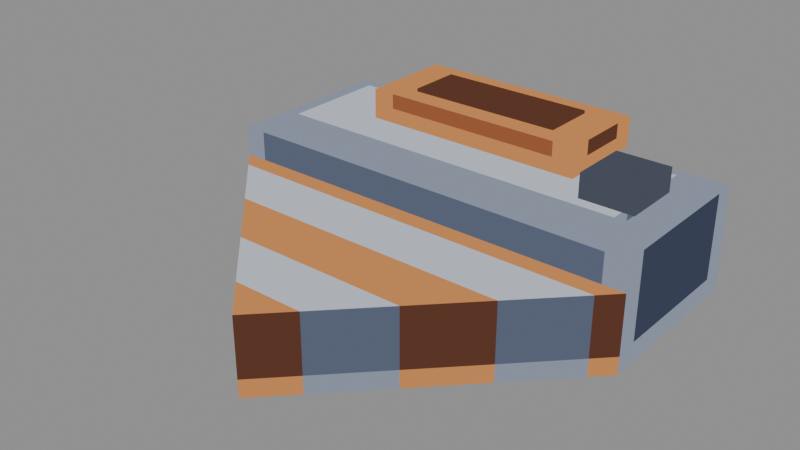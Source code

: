 # Source: miner-run-04.blend  (saved by Blender 5.2.44; exported with 4.5.12 LTS)
import bpy
from mathutils import Matrix  # noqa: F401  (used for matrix-valued properties, if any)

bpy.ops.wm.read_factory_settings(use_empty=True)
scene = bpy.context.scene
scene.name = 'Scene'

# ---- materials (node trees are filled in below, after node groups)
mat_pal_steel_2 = bpy.data.materials.new('pal-steel_2')
mat_pal_steel_1 = bpy.data.materials.new('pal-steel_1')
mat_pal_steel_0 = bpy.data.materials.new('pal-steel_0')
mat_pal_steel_3 = bpy.data.materials.new('pal-steel_3')
mat_pal_copper_2 = bpy.data.materials.new('pal-copper_2')
mat_pal_copper_1 = bpy.data.materials.new('pal-copper_1')
mat_pal_copper_0 = bpy.data.materials.new('pal-copper_0')
mat_pal_dim_1 = bpy.data.materials.new('pal-dim_1')

# ---- material node trees
mat_pal_steel_2.use_nodes = True; mat_pal_steel_2.node_tree.nodes.clear()
_N = mat_pal_steel_2.node_tree.nodes; _L = mat_pal_steel_2.node_tree.links
n0 = _N.new('ShaderNodeOutputMaterial'); n0.name = 'Material Output'; n0.location = (0, 0)
n1 = _N.new('ShaderNodeEmission'); n1.name = 'Emission'; n1.location = (0, 0)
n1.inputs[0].default_value = (0.2542, 0.2918, 0.3813, 1.0)
_L.new(n1.outputs[0], n0.inputs[0])
n0.is_active_output = True
mat_pal_steel_1.use_nodes = True; mat_pal_steel_1.node_tree.nodes.clear()
_N = mat_pal_steel_1.node_tree.nodes; _L = mat_pal_steel_1.node_tree.links
n0 = _N.new('ShaderNodeOutputMaterial'); n0.name = 'Material Output'; n0.location = (0, 0)
n1 = _N.new('ShaderNodeEmission'); n1.name = 'Emission'; n1.location = (0, 0)
n1.inputs[0].default_value = (0.1022, 0.1248, 0.1878, 1.0)
_L.new(n1.outputs[0], n0.inputs[0])
n0.is_active_output = True
mat_pal_steel_0.use_nodes = True; mat_pal_steel_0.node_tree.nodes.clear()
_N = mat_pal_steel_0.node_tree.nodes; _L = mat_pal_steel_0.node_tree.links
n0 = _N.new('ShaderNodeOutputMaterial'); n0.name = 'Material Output'; n0.location = (0, 0)
n1 = _N.new('ShaderNodeEmission'); n1.name = 'Emission'; n1.location = (0, 0)
n1.inputs[0].default_value = (0.04519, 0.05448, 0.09306, 1.0)
_L.new(n1.outputs[0], n0.inputs[0])
n0.is_active_output = True
mat_pal_steel_3.use_nodes = True; mat_pal_steel_3.node_tree.nodes.clear()
_N = mat_pal_steel_3.node_tree.nodes; _L = mat_pal_steel_3.node_tree.links
n0 = _N.new('ShaderNodeOutputMaterial'); n0.name = 'Material Output'; n0.location = (0, 0)
n1 = _N.new('ShaderNodeEmission'); n1.name = 'Emission'; n1.location = (0, 0)
n1.inputs[0].default_value = (0.5271, 0.5711, 0.6584, 1.0)
_L.new(n1.outputs[0], n0.inputs[0])
n0.is_active_output = True
mat_pal_copper_2.use_nodes = True; mat_pal_copper_2.node_tree.nodes.clear()
_N = mat_pal_copper_2.node_tree.nodes; _L = mat_pal_copper_2.node_tree.links
n0 = _N.new('ShaderNodeOutputMaterial'); n0.name = 'Material Output'; n0.location = (0, 0)
n1 = _N.new('ShaderNodeEmission'); n1.name = 'Emission'; n1.location = (0, 0)
n1.inputs[0].default_value = (0.6308, 0.2542, 0.08438, 1.0)
_L.new(n1.outputs[0], n0.inputs[0])
n0.is_active_output = True
mat_pal_copper_1.use_nodes = True; mat_pal_copper_1.node_tree.nodes.clear()
_N = mat_pal_copper_1.node_tree.nodes; _L = mat_pal_copper_1.node_tree.links
n0 = _N.new('ShaderNodeOutputMaterial'); n0.name = 'Material Output'; n0.location = (0, 0)
n1 = _N.new('ShaderNodeEmission'); n1.name = 'Emission'; n1.location = (0, 0)
n1.inputs[0].default_value = (0.3231, 0.1046, 0.04231, 1.0)
_L.new(n1.outputs[0], n0.inputs[0])
n0.is_active_output = True
mat_pal_copper_0.use_nodes = True; mat_pal_copper_0.node_tree.nodes.clear()
_N = mat_pal_copper_0.node_tree.nodes; _L = mat_pal_copper_0.node_tree.links
n0 = _N.new('ShaderNodeOutputMaterial'); n0.name = 'Material Output'; n0.location = (0, 0)
n1 = _N.new('ShaderNodeEmission'); n1.name = 'Emission'; n1.location = (0, 0)
n1.inputs[0].default_value = (0.1119, 0.04231, 0.02519, 1.0)
_L.new(n1.outputs[0], n0.inputs[0])
n0.is_active_output = True
mat_pal_dim_1.use_nodes = True; mat_pal_dim_1.node_tree.nodes.clear()
_N = mat_pal_dim_1.node_tree.nodes; _L = mat_pal_dim_1.node_tree.links
n0 = _N.new('ShaderNodeOutputMaterial'); n0.name = 'Material Output'; n0.location = (0, 0)
n1 = _N.new('ShaderNodeEmission'); n1.name = 'Emission'; n1.location = (0, 0)
n1.inputs[0].default_value = (0.06848, 0.07819, 0.107, 1.0)
_L.new(n1.outputs[0], n0.inputs[0])
n0.is_active_output = True

# ---- meshes
me_body = bpy.data.meshes.new('body')
me_body.from_pydata([(-0.72, -0.18, 0.36), (0.72, -0.18, 0.36), (0.72, 0.42, 0.36), (-0.72, 0.42, 0.36), (-0.72, -0.18, 0.0), (-0.645, -0.18, 0.0), (-0.645, -0.18, 0.07), (-0.72, -0.18, 0.07), (-0.72, -0.18, 0.07), (-0.645, -0.18, 0.07), (-0.645, -0.18, 0.36), (-0.72, -0.18, 0.36), (-0.645, -0.18, 0.0), (0.645, -0.18, 0.0), (0.645, -0.18, 0.07), (-0.645, -0.18, 0.07), (-0.645, -0.18, 0.07), (0.645, -0.18, 0.07), (0.645, -0.18, 0.36), (-0.645, -0.18, 0.36), (0.645, -0.18, 0.0), (0.72, -0.18, 0.0), (0.72, -0.18, 0.07), (0.645, -0.18, 0.07), (0.645, -0.18, 0.07), (0.72, -0.18, 0.07), (0.72, -0.18, 0.36), (0.645, -0.18, 0.36), (0.72, -0.18, 0.0), (0.72, -0.105, 0.0), (0.72, -0.105, 0.07), (0.72, -0.18, 0.07), (0.72, -0.18, 0.07), (0.72, -0.105, 0.07), (0.72, -0.105, 0.36), (0.72, -0.18, 0.36), (0.72, -0.105, 0.0), (0.72, 0.345, 0.0), (0.72, 0.345, 0.07), (0.72, -0.105, 0.07), (0.72, -0.105, 0.07), (0.72, 0.345, 0.07), (0.72, 0.345, 0.36), (0.72, -0.105, 0.36), (0.72, 0.345, 0.0), (0.72, 0.42, 0.0), (0.72, 0.42, 0.07), (0.72, 0.345, 0.07), (0.72, 0.345, 0.07), (0.72, 0.42, 0.07), (0.72, 0.42, 0.36), (0.72, 0.345, 0.36), (0.72, 0.42, 0.0), (0.645, 0.42, 0.0), (0.645, 0.42, 0.07), (0.72, 0.42, 0.07), (0.72, 0.42, 0.07), (0.645, 0.42, 0.07), (0.645, 0.42, 0.36), (0.72, 0.42, 0.36), (0.645, 0.42, 0.0), (-0.645, 0.42, 0.0), (-0.645, 0.42, 0.07), (0.645, 0.42, 0.07), (0.645, 0.42, 0.07), (-0.645, 0.42, 0.07), (-0.645, 0.42, 0.36), (0.645, 0.42, 0.36), (-0.645, 0.42, 0.0), (-0.72, 0.42, 0.0), (-0.72, 0.42, 0.07), (-0.645, 0.42, 0.07), (-0.645, 0.42, 0.07), (-0.72, 0.42, 0.07), (-0.72, 0.42, 0.36), (-0.645, 0.42, 0.36), (-0.72, 0.42, 0.0), (-0.72, 0.345, 0.0), (-0.72, 0.345, 0.07), (-0.72, 0.42, 0.07), (-0.72, 0.42, 0.07), (-0.72, 0.345, 0.07), (-0.72, 0.345, 0.36), (-0.72, 0.42, 0.36), (-0.72, 0.345, 0.0), (-0.72, -0.105, 0.0), (-0.72, -0.105, 0.07), (-0.72, 0.345, 0.07), (-0.72, 0.345, 0.07), (-0.72, -0.105, 0.07), (-0.72, -0.105, 0.36), (-0.72, 0.345, 0.36), (-0.72, -0.105, 0.0), (-0.72, -0.18, 0.0), (-0.72, -0.18, 0.07), (-0.72, -0.105, 0.07), (-0.72, -0.105, 0.07), (-0.72, -0.18, 0.07), (-0.72, -0.18, 0.36), (-0.72, -0.105, 0.36)], [], [(0, 1, 2, 3), (4, 5, 6, 7), (8, 11, 10, 9), (12, 13, 14, 15), (16, 17, 18, 19), (20, 21, 22, 23), (24, 27, 26, 25), (28, 31, 30, 29), (32, 33, 34, 35), (36, 37, 38, 39), (40, 43, 42, 41), (44, 45, 46, 47), (48, 49, 50, 51), (52, 53, 54, 55), (56, 59, 58, 57), (60, 61, 62, 63), (64, 67, 66, 65), (68, 69, 70, 71), (72, 75, 74, 73), (76, 77, 78, 79), (80, 81, 82, 83), (84, 85, 86, 87), (88, 91, 90, 89), (92, 95, 94, 93), (96, 97, 98, 99)])
me_body.polygons.foreach_set('material_index', [0, 0, 0, 0, 1, 0, 0, 0, 0, 0, 2, 0, 0, 0, 0, 0, 2, 0, 0, 0, 0, 0, 1, 0, 0])
me_body.materials.append(mat_pal_steel_2)
me_body.materials.append(mat_pal_steel_1)
me_body.materials.append(mat_pal_steel_0)
me_body.update()
me_body_top = bpy.data.meshes.new('body-top')
me_body_top.from_pydata([(-0.6, -0.06, 0.4), (0.6, -0.06, 0.4), (0.6, 0.3, 0.4), (-0.6, 0.3, 0.4), (-0.6, -0.06, 0.36), (-0.525, -0.06, 0.36), (-0.525, -0.06, 0.4), (-0.6, -0.06, 0.4), (-0.525, -0.06, 0.36), (0.525, -0.06, 0.36), (0.525, -0.06, 0.4), (-0.525, -0.06, 0.4), (0.525, -0.06, 0.36), (0.6, -0.06, 0.36), (0.6, -0.06, 0.4), (0.525, -0.06, 0.4), (0.6, -0.06, 0.36), (0.6, 0.015, 0.36), (0.6, 0.015, 0.4), (0.6, -0.06, 0.4), (0.6, 0.015, 0.36), (0.6, 0.225, 0.36), (0.6, 0.225, 0.4), (0.6, 0.015, 0.4), (0.6, 0.225, 0.36), (0.6, 0.3, 0.36), (0.6, 0.3, 0.4), (0.6, 0.225, 0.4), (0.6, 0.3, 0.36), (0.525, 0.3, 0.36), (0.525, 0.3, 0.4), (0.6, 0.3, 0.4), (0.525, 0.3, 0.36), (-0.525, 0.3, 0.36), (-0.525, 0.3, 0.4), (0.525, 0.3, 0.4), (-0.525, 0.3, 0.36), (-0.6, 0.3, 0.36), (-0.6, 0.3, 0.4), (-0.525, 0.3, 0.4), (-0.6, 0.3, 0.36), (-0.6, 0.225, 0.36), (-0.6, 0.225, 0.4), (-0.6, 0.3, 0.4), (-0.6, 0.225, 0.36), (-0.6, 0.015, 0.36), (-0.6, 0.015, 0.4), (-0.6, 0.225, 0.4), (-0.6, 0.015, 0.36), (-0.6, -0.06, 0.36), (-0.6, -0.06, 0.4), (-0.6, 0.015, 0.4)], [], [(0, 1, 2, 3), (4, 5, 6, 7), (8, 9, 10, 11), (12, 13, 14, 15), (16, 17, 18, 19), (20, 21, 22, 23), (24, 25, 26, 27), (28, 29, 30, 31), (32, 33, 34, 35), (36, 37, 38, 39), (40, 41, 42, 43), (44, 45, 46, 47), (48, 49, 50, 51)])
me_body_top.polygons.foreach_set('material_index', [0, 1, 1, 1, 1, 2, 1, 1, 2, 1, 1, 1, 1])
me_body_top.materials.append(mat_pal_steel_3)
me_body_top.materials.append(mat_pal_steel_2)
me_body_top.materials.append(mat_pal_steel_1)
me_body_top.update()
me_hopper = bpy.data.meshes.new('hopper')
me_hopper.from_pydata([(-0.38, 0.08, 0.5), (0.38, 0.08, 0.5), (0.38, 0.4, 0.5), (-0.38, 0.4, 0.5), (-0.38, 0.08, 0.4), (-0.305, 0.08, 0.4), (-0.305, 0.08, 0.45), (-0.38, 0.08, 0.45), (-0.38, 0.08, 0.45), (-0.305, 0.08, 0.45), (-0.305, 0.08, 0.5), (-0.38, 0.08, 0.5), (-0.305, 0.08, 0.4), (0.305, 0.08, 0.4), (0.305, 0.08, 0.45), (-0.305, 0.08, 0.45), (-0.305, 0.08, 0.45), (0.305, 0.08, 0.45), (0.305, 0.08, 0.5), (-0.305, 0.08, 0.5), (0.305, 0.08, 0.4), (0.38, 0.08, 0.4), (0.38, 0.08, 0.45), (0.305, 0.08, 0.45), (0.305, 0.08, 0.45), (0.38, 0.08, 0.45), (0.38, 0.08, 0.5), (0.305, 0.08, 0.5), (0.38, 0.08, 0.4), (0.38, 0.155, 0.4), (0.38, 0.155, 0.45), (0.38, 0.08, 0.45), (0.38, 0.08, 0.45), (0.38, 0.155, 0.45), (0.38, 0.155, 0.5), (0.38, 0.08, 0.5), (0.38, 0.155, 0.4), (0.38, 0.325, 0.4), (0.38, 0.325, 0.45), (0.38, 0.155, 0.45), (0.38, 0.155, 0.45), (0.38, 0.325, 0.45), (0.38, 0.325, 0.5), (0.38, 0.155, 0.5), (0.38, 0.325, 0.4), (0.38, 0.4, 0.4), (0.38, 0.4, 0.45), (0.38, 0.325, 0.45), (0.38, 0.325, 0.45), (0.38, 0.4, 0.45), (0.38, 0.4, 0.5), (0.38, 0.325, 0.5), (0.38, 0.4, 0.4), (0.305, 0.4, 0.4), (0.305, 0.4, 0.45), (0.38, 0.4, 0.45), (0.38, 0.4, 0.45), (0.305, 0.4, 0.45), (0.305, 0.4, 0.5), (0.38, 0.4, 0.5), (0.305, 0.4, 0.4), (-0.305, 0.4, 0.4), (-0.305, 0.4, 0.45), (0.305, 0.4, 0.45), (0.305, 0.4, 0.45), (-0.305, 0.4, 0.45), (-0.305, 0.4, 0.5), (0.305, 0.4, 0.5), (-0.305, 0.4, 0.4), (-0.38, 0.4, 0.4), (-0.38, 0.4, 0.45), (-0.305, 0.4, 0.45), (-0.305, 0.4, 0.45), (-0.38, 0.4, 0.45), (-0.38, 0.4, 0.5), (-0.305, 0.4, 0.5), (-0.38, 0.4, 0.4), (-0.38, 0.325, 0.4), (-0.38, 0.325, 0.45), (-0.38, 0.4, 0.45), (-0.38, 0.4, 0.45), (-0.38, 0.325, 0.45), (-0.38, 0.325, 0.5), (-0.38, 0.4, 0.5), (-0.38, 0.325, 0.4), (-0.38, 0.155, 0.4), (-0.38, 0.155, 0.45), (-0.38, 0.325, 0.45), (-0.38, 0.325, 0.45), (-0.38, 0.155, 0.45), (-0.38, 0.155, 0.5), (-0.38, 0.325, 0.5), (-0.38, 0.155, 0.4), (-0.38, 0.08, 0.4), (-0.38, 0.08, 0.45), (-0.38, 0.155, 0.45), (-0.38, 0.155, 0.45), (-0.38, 0.08, 0.45), (-0.38, 0.08, 0.5), (-0.38, 0.155, 0.5)], [], [(0, 1, 2, 3), (4, 5, 6, 7), (8, 9, 10, 11), (12, 15, 14, 13), (16, 17, 18, 19), (20, 21, 22, 23), (24, 25, 26, 27), (28, 29, 30, 31), (32, 33, 34, 35), (36, 37, 38, 39), (40, 41, 42, 43), (44, 45, 46, 47), (48, 49, 50, 51), (52, 53, 54, 55), (56, 57, 58, 59), (60, 63, 62, 61), (64, 67, 66, 65), (68, 69, 70, 71), (72, 73, 74, 75), (76, 77, 78, 79), (80, 81, 82, 83), (84, 85, 86, 87), (88, 89, 90, 91), (92, 93, 94, 95), (96, 97, 98, 99)])
me_hopper.polygons.foreach_set('material_index', [0, 0, 0, 0, 1, 0, 0, 0, 0, 0, 2, 0, 0, 0, 0, 0, 2, 0, 0, 0, 0, 0, 1, 0, 0])
me_hopper.materials.append(mat_pal_copper_2)
me_hopper.materials.append(mat_pal_copper_1)
me_hopper.materials.append(mat_pal_copper_0)
me_hopper.update()
me_hopper_in = bpy.data.meshes.new('hopper-in')
me_hopper_in.from_pydata([(-0.26, 0.15, 0.51), (0.26, 0.15, 0.51), (0.26, 0.33, 0.51), (-0.26, 0.33, 0.51), (-0.26, 0.15, 0.5), (0.26, 0.15, 0.5), (0.26, 0.15, 0.51), (-0.26, 0.15, 0.51), (0.26, 0.15, 0.5), (0.26, 0.33, 0.5), (0.26, 0.33, 0.51), (0.26, 0.15, 0.51), (0.26, 0.33, 0.5), (-0.26, 0.33, 0.5), (-0.26, 0.33, 0.51), (0.26, 0.33, 0.51), (-0.26, 0.33, 0.5), (-0.26, 0.15, 0.5), (-0.26, 0.15, 0.51), (-0.26, 0.33, 0.51)], [], [(0, 1, 2, 3), (4, 5, 6, 7), (8, 9, 10, 11), (12, 13, 14, 15), (16, 17, 18, 19)])
me_hopper_in.materials.append(mat_pal_copper_0)
me_hopper_in.update()
me_lamp = bpy.data.meshes.new('lamp')
me_lamp.from_pydata([(0.46, -0.02, 0.48), (0.64, -0.02, 0.48), (0.64, 0.18, 0.48), (0.46, 0.18, 0.48), (0.46, -0.02, 0.4), (0.64, -0.02, 0.4), (0.64, -0.02, 0.48), (0.46, -0.02, 0.48), (0.64, -0.02, 0.4), (0.64, 0.18, 0.4), (0.64, 0.18, 0.48), (0.64, -0.02, 0.48), (0.64, 0.18, 0.4), (0.46, 0.18, 0.4), (0.46, 0.18, 0.48), (0.64, 0.18, 0.48), (0.46, 0.18, 0.4), (0.46, -0.02, 0.4), (0.46, -0.02, 0.48), (0.46, 0.18, 0.48)], [], [(0, 1, 2, 3), (4, 5, 6, 7), (8, 9, 10, 11), (12, 13, 14, 15), (16, 17, 18, 19)])
me_lamp.materials.append(mat_pal_dim_1)
me_lamp.update()
me_drill__2 = bpy.data.meshes.new('drill--2')
me_drill__2.from_pydata([(-0.66, -0.2417, 0.26), (0.66, -0.2417, 0.26), (0.72, -0.18, 0.26), (-0.72, -0.18, 0.26), (-0.66, -0.2417, 0.0), (0.66, -0.2417, 0.0), (0.66, -0.2417, 0.06), (-0.66, -0.2417, 0.06), (-0.66, -0.2417, 0.06), (0.66, -0.2417, 0.06), (0.66, -0.2417, 0.26), (-0.66, -0.2417, 0.26), (0.66, -0.2417, 0.0), (0.72, -0.18, 0.0), (0.72, -0.18, 0.06), (0.66, -0.2417, 0.06), (0.66, -0.2417, 0.06), (0.72, -0.18, 0.06), (0.72, -0.18, 0.26), (0.66, -0.2417, 0.26), (0.72, -0.18, 0.0), (-0.72, -0.18, 0.0), (-0.72, -0.18, 0.06), (0.72, -0.18, 0.06), (0.72, -0.18, 0.06), (-0.72, -0.18, 0.06), (-0.72, -0.18, 0.26), (0.72, -0.18, 0.26), (-0.72, -0.18, 0.0), (-0.66, -0.2417, 0.0), (-0.66, -0.2417, 0.06), (-0.72, -0.18, 0.06), (-0.72, -0.18, 0.06), (-0.66, -0.2417, 0.06), (-0.66, -0.2417, 0.26), (-0.72, -0.18, 0.26)], [], [(0, 1, 2, 3), (4, 5, 6, 7), (8, 9, 10, 11), (12, 13, 14, 15), (16, 19, 18, 17), (20, 21, 22, 23), (24, 27, 26, 25), (28, 29, 30, 31), (32, 35, 34, 33)])
me_drill__2.polygons.foreach_set('material_index', [0, 0, 1, 0, 2, 0, 2, 0, 0])
me_drill__2.materials.append(mat_pal_copper_2)
me_drill__2.materials.append(mat_pal_copper_1)
me_drill__2.materials.append(mat_pal_copper_0)
me_drill__2.update()
me_drill__1 = bpy.data.meshes.new('drill--1')
me_drill__1.from_pydata([(-0.48, -0.4267, 0.26), (0.48, -0.4267, 0.26), (0.66, -0.2417, 0.26), (-0.66, -0.2417, 0.26), (-0.48, -0.4267, 0.0), (0.48, -0.4267, 0.0), (0.48, -0.4267, 0.06), (-0.48, -0.4267, 0.06), (-0.48, -0.4267, 0.06), (0.48, -0.4267, 0.06), (0.48, -0.4267, 0.26), (-0.48, -0.4267, 0.26), (0.48, -0.4267, 0.0), (0.66, -0.2417, 0.0), (0.66, -0.2417, 0.06), (0.48, -0.4267, 0.06), (0.48, -0.4267, 0.06), (0.66, -0.2417, 0.06), (0.66, -0.2417, 0.26), (0.48, -0.4267, 0.26), (0.66, -0.2417, 0.0), (-0.66, -0.2417, 0.0), (-0.66, -0.2417, 0.06), (0.66, -0.2417, 0.06), (0.66, -0.2417, 0.06), (-0.66, -0.2417, 0.06), (-0.66, -0.2417, 0.26), (0.66, -0.2417, 0.26), (-0.66, -0.2417, 0.0), (-0.48, -0.4267, 0.0), (-0.48, -0.4267, 0.06), (-0.66, -0.2417, 0.06), (-0.66, -0.2417, 0.06), (-0.48, -0.4267, 0.06), (-0.48, -0.4267, 0.26), (-0.66, -0.2417, 0.26)], [], [(0, 1, 2, 3), (4, 5, 6, 7), (8, 11, 10, 9), (12, 15, 14, 13), (16, 17, 18, 19), (20, 21, 22, 23), (24, 25, 26, 27), (28, 31, 30, 29), (32, 33, 34, 35)])
me_drill__1.polygons.foreach_set('material_index', [0, 1, 1, 1, 2, 1, 2, 1, 0])
me_drill__1.materials.append(mat_pal_steel_3)
me_drill__1.materials.append(mat_pal_steel_2)
me_drill__1.materials.append(mat_pal_steel_1)
me_drill__1.update()
me_drill_0 = bpy.data.meshes.new('drill-0')
me_drill_0.from_pydata([(-0.3, -0.6117, 0.26), (0.3, -0.6117, 0.26), (0.48, -0.4267, 0.26), (-0.48, -0.4267, 0.26), (-0.3, -0.6117, 0.0), (0.3, -0.6117, 0.0), (0.3, -0.6117, 0.06), (-0.3, -0.6117, 0.06), (-0.3, -0.6117, 0.06), (0.3, -0.6117, 0.06), (0.3, -0.6117, 0.26), (-0.3, -0.6117, 0.26), (0.3, -0.6117, 0.0), (0.48, -0.4267, 0.0), (0.48, -0.4267, 0.06), (0.3, -0.6117, 0.06), (0.3, -0.6117, 0.06), (0.48, -0.4267, 0.06), (0.48, -0.4267, 0.26), (0.3, -0.6117, 0.26), (0.48, -0.4267, 0.0), (-0.48, -0.4267, 0.0), (-0.48, -0.4267, 0.06), (0.48, -0.4267, 0.06), (0.48, -0.4267, 0.06), (-0.48, -0.4267, 0.06), (-0.48, -0.4267, 0.26), (0.48, -0.4267, 0.26), (-0.48, -0.4267, 0.0), (-0.3, -0.6117, 0.0), (-0.3, -0.6117, 0.06), (-0.48, -0.4267, 0.06), (-0.48, -0.4267, 0.06), (-0.3, -0.6117, 0.06), (-0.3, -0.6117, 0.26), (-0.48, -0.4267, 0.26)], [], [(0, 3, 2, 1), (4, 5, 6, 7), (8, 9, 10, 11), (12, 15, 14, 13), (16, 19, 18, 17), (20, 21, 22, 23), (24, 25, 26, 27), (28, 31, 30, 29), (32, 35, 34, 33)])
me_drill_0.polygons.foreach_set('material_index', [0, 0, 1, 0, 2, 0, 2, 0, 0])
me_drill_0.materials.append(mat_pal_copper_2)
me_drill_0.materials.append(mat_pal_copper_1)
me_drill_0.materials.append(mat_pal_copper_0)
me_drill_0.update()
me_drill_1 = bpy.data.meshes.new('drill-1')
me_drill_1.from_pydata([(-0.12, -0.7967, 0.26), (0.12, -0.7967, 0.26), (0.3, -0.6117, 0.26), (-0.3, -0.6117, 0.26), (-0.12, -0.7967, 0.0), (0.12, -0.7967, 0.0), (0.12, -0.7967, 0.06), (-0.12, -0.7967, 0.06), (-0.12, -0.7967, 0.06), (0.12, -0.7967, 0.06), (0.12, -0.7967, 0.26), (-0.12, -0.7967, 0.26), (0.12, -0.7967, 0.0), (0.3, -0.6117, 0.0), (0.3, -0.6117, 0.06), (0.12, -0.7967, 0.06), (0.12, -0.7967, 0.06), (0.3, -0.6117, 0.06), (0.3, -0.6117, 0.26), (0.12, -0.7967, 0.26), (0.3, -0.6117, 0.0), (-0.3, -0.6117, 0.0), (-0.3, -0.6117, 0.06), (0.3, -0.6117, 0.06), (0.3, -0.6117, 0.06), (-0.3, -0.6117, 0.06), (-0.3, -0.6117, 0.26), (0.3, -0.6117, 0.26), (-0.3, -0.6117, 0.0), (-0.12, -0.7967, 0.0), (-0.12, -0.7967, 0.06), (-0.3, -0.6117, 0.06), (-0.3, -0.6117, 0.06), (-0.12, -0.7967, 0.06), (-0.12, -0.7967, 0.26), (-0.3, -0.6117, 0.26)], [], [(0, 1, 2, 3), (4, 5, 6, 7), (8, 9, 10, 11), (12, 15, 14, 13), (16, 19, 18, 17), (20, 21, 22, 23), (24, 25, 26, 27), (28, 29, 30, 31), (32, 35, 34, 33)])
me_drill_1.polygons.foreach_set('material_index', [0, 1, 1, 1, 2, 1, 2, 1, 0])
me_drill_1.materials.append(mat_pal_steel_3)
me_drill_1.materials.append(mat_pal_steel_2)
me_drill_1.materials.append(mat_pal_steel_1)
me_drill_1.update()
me_drill_2 = bpy.data.meshes.new('drill-2')
me_drill_2.from_pydata([(0.0, -0.92, 0.26), (0.12, -0.7967, 0.26), (-0.12, -0.7967, 0.26), (0.0, -0.92, 0.0), (0.12, -0.7967, 0.0), (0.12, -0.7967, 0.06), (0.0, -0.92, 0.06), (0.0, -0.92, 0.06), (0.12, -0.7967, 0.06), (0.12, -0.7967, 0.26), (0.0, -0.92, 0.26), (0.12, -0.7967, 0.0), (-0.12, -0.7967, 0.0), (-0.12, -0.7967, 0.06), (0.12, -0.7967, 0.06), (0.12, -0.7967, 0.06), (-0.12, -0.7967, 0.06), (-0.12, -0.7967, 0.26), (0.12, -0.7967, 0.26), (-0.12, -0.7967, 0.0), (0.0, -0.92, 0.0), (0.0, -0.92, 0.06), (-0.12, -0.7967, 0.06), (-0.12, -0.7967, 0.06), (0.0, -0.92, 0.06), (0.0, -0.92, 0.26), (-0.12, -0.7967, 0.26)], [], [(0, 1, 2), (3, 4, 5, 6), (7, 8, 9, 10), (11, 14, 13, 12), (15, 18, 17, 16), (19, 20, 21, 22), (23, 24, 25, 26)])
me_drill_2.polygons.foreach_set('material_index', [0, 0, 1, 0, 1, 0, 0])
me_drill_2.materials.append(mat_pal_copper_2)
me_drill_2.materials.append(mat_pal_copper_0)
me_drill_2.update()

# ---- objects
ob_body = bpy.data.objects.new('body', me_body)
ob_body_top = bpy.data.objects.new('body-top', me_body_top)
ob_hopper = bpy.data.objects.new('hopper', me_hopper)
ob_hopper_in = bpy.data.objects.new('hopper-in', me_hopper_in)
ob_lamp = bpy.data.objects.new('lamp', me_lamp)
ob_drill__2 = bpy.data.objects.new('drill--2', me_drill__2)
ob_drill__1 = bpy.data.objects.new('drill--1', me_drill__1)
ob_drill_0 = bpy.data.objects.new('drill-0', me_drill_0)
ob_drill_1 = bpy.data.objects.new('drill-1', me_drill_1)
ob_drill_2 = bpy.data.objects.new('drill-2', me_drill_2)

# ---- transforms, parenting, visibility, modifiers, constraints
ob_body.location = (0.0, 0.0, 0.0)
ob_body_top.location = (0.0, 0.0, 0.0)
ob_hopper.location = (0.0, 0.0, 0.0)
ob_hopper_in.location = (0.0, 0.0, 0.0)
ob_lamp.location = (0.0, 0.0, 0.0)
ob_drill__2.location = (0.0, 0.0, 0.0)
ob_drill__1.location = (0.0, 0.0, 0.0)
ob_drill_0.location = (0.0, 0.0, 0.0)
ob_drill_1.location = (0.0, 0.0, 0.0)
ob_drill_2.location = (0.0, 0.0, 0.0)

# ---- collection membership
scene.collection.objects.link(ob_body)
scene.collection.objects.link(ob_body_top)
scene.collection.objects.link(ob_hopper)
scene.collection.objects.link(ob_hopper_in)
scene.collection.objects.link(ob_lamp)
scene.collection.objects.link(ob_drill__2)
scene.collection.objects.link(ob_drill__1)
scene.collection.objects.link(ob_drill_0)
scene.collection.objects.link(ob_drill_1)
scene.collection.objects.link(ob_drill_2)

# ---- scene / render settings (as saved in the file)
scene.frame_start = 1; scene.frame_end = 250; scene.frame_set(1)
scene.render.engine = 'BLENDER_EEVEE_NEXT'
scene.render.bake_bias = 0.0
scene.render.bake_samples = 0
scene.render.compositor_device = 'GPU'
scene.eevee.use_volume_custom_range = False
scene.eevee.fast_gi_thickness_near = 0.1
scene.eevee.fast_gi_thickness_far = 0.0
scene.eevee.ray_tracing_options.screen_trace_thickness = 0.1
bpy.context.view_layer.update()

# ---- added for rendering (the .blend has no active camera and no usable light): camera, sun + grey world if the file has none
cam_auto = bpy.data.cameras.new('AutoCamera')
cam_auto.lens = 50.0
cam_auto.sensor_width = 36.0
cam_auto.clip_end = 1000.0
ob_auto_camera = bpy.data.objects.new('AutoCamera', cam_auto)
scene.collection.objects.link(ob_auto_camera)
ob_auto_camera.location = (1.88012, -2.50614, 1.7591)
ob_auto_camera.rotation_euler = (1.09748, -7.21219e-08, 0.694738)
scene.camera = ob_auto_camera
light_auto_sun = bpy.data.lights.new('AutoSun', 'SUN')
light_auto_sun.energy = 3.0
light_auto_sun.angle = 0.0523599
ob_auto_sun = bpy.data.objects.new('AutoSun', light_auto_sun)
scene.collection.objects.link(ob_auto_sun)
ob_auto_sun.rotation_euler = (0.872665, 0.174533, 0.523599)
if scene.world is None:
    world_auto = bpy.data.worlds.new('AutoWorld')
    world_auto.color = (0.3, 0.3, 0.3)
    scene.world = world_auto
bpy.context.view_layer.update()
